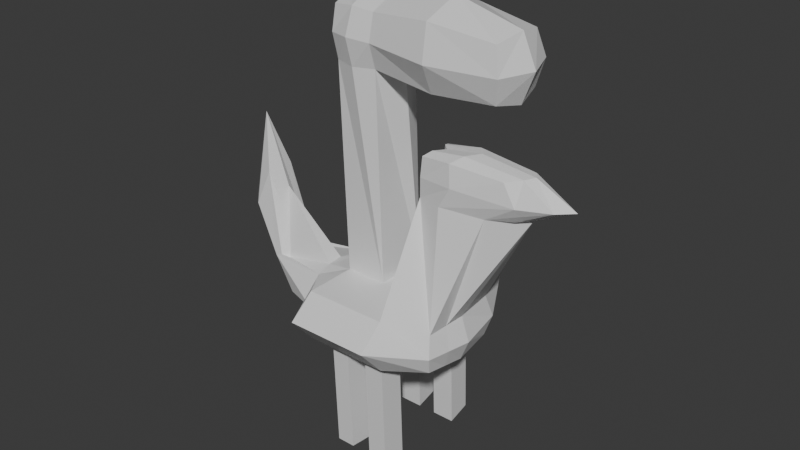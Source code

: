 # Source: thingy-with-gun.blend  (saved by Blender 4.0.36; exported with 4.5.12 LTS)
import bpy
from mathutils import Matrix  # noqa: F401  (used for matrix-valued properties, if any)

bpy.ops.wm.read_factory_settings(use_empty=True)
scene = bpy.context.scene
scene.name = 'Scene'

# ---- collections
col_collection = bpy.data.collections.new('Collection'); scene.collection.children.link(col_collection)

# ---- materials (node trees are filled in below, after node groups)
mat_material = bpy.data.materials.new('Material')
mat_material.alpha_threshold = 0.0
mat_material.use_transparent_shadow = False
mat_material.roughness = 0.5
mat_material.line_color = (0.0, 0.0, 0.0, 1.0)

# ---- material node trees
mat_material.use_nodes = True; mat_material.node_tree.nodes.clear()
_N = mat_material.node_tree.nodes; _L = mat_material.node_tree.links
n0 = _N.new('ShaderNodeOutputMaterial'); n0.name = 'Material Output'; n0.location = (300, 300)
n1 = _N.new('ShaderNodeBsdfPrincipled'); n1.name = 'Principled BSDF'; n1.location = (10, 300)
n1.inputs[3].default_value = 1.45
_L.new(n1.outputs[0], n0.inputs[0])
n0.is_active_output = True

# ---- world
world_world = bpy.data.worlds.new('World'); scene.world = world_world
world_world.use_nodes = True; world_world.node_tree.nodes.clear()
_N = world_world.node_tree.nodes; _L = world_world.node_tree.links
n0 = _N.new('ShaderNodeOutputWorld'); n0.name = 'World Output'; n0.location = (300, 300)
n1 = _N.new('ShaderNodeBackground'); n1.name = 'Background'; n1.location = (10, 300)
n1.inputs[0].default_value = (0.05088, 0.05088, 0.05088, 1.0)
_L.new(n1.outputs[0], n0.inputs[0])
n0.is_active_output = True
world_world.color = (0.05088, 0.05088, 0.05088)
world_world.use_sun_shadow = False
world_world.sun_shadow_jitter_overblur = 0.0

# ---- meshes
me_cube = bpy.data.meshes.new('Cube')
me_cube.from_pydata([(0.9939, 4.359, 2.136), (0.9939, 4.359, -0.7543), (0.9939, -4.067, 2.136), (0.9939, -4.067, -0.7481), (-3.575, 1.0, 1.234), (-3.575, 1.0, -1.0), (-3.575, -1.0, 1.234), (-3.575, -1.0, -1.0), (-4.466, 0.0, -1.148), (-0.6499, 1.801, -1.225), (1.225, 6.072, 1.136), (-4.466, -1.225, 1.164), (1.225, -5.764, 1.136), (-4.466, 1.225, 1.164), (-0.6499, -1.77, 1.546), (1.225, 1.657, 2.36), (-0.6499, -1.77, -1.225), (-4.466, 0.0, 5.03), (-0.6499, 1.801, 1.531), (1.225, 1.657, -1.163), (-0.6499, 2.899, 0.07193), (5.673, -4.067, -0.7481), (-0.6499, -0.02619, -1.732), (-6.999, 0.0, 3.805), (-0.6499, -2.707, 0.09142), (-0.6499, -0.02619, 1.881), (-4.048, -1.216, 1.353), (-4.048, 0.5473, 3.046), (-4.048, 1.216, 1.353), (-4.048, -0.5473, 3.046), (-5.934, 1.029, 3.914), (-5.934, -1.029, 3.914), (-5.934, 1.334e-10, 9.097), (-5.09, -0.8408, 6.008), (-5.09, 0.8408, 6.008), (7.692, 2.745, 0.06883), (7.461, 2.342, -0.9989), (7.692, -2.686, 0.01759), (7.461, -2.36, -1.0), (7.692, -0.02482, 1.358), (7.461, -2.36, 1.226), (7.692, -0.02482, -1.225), (7.461, 2.342, 1.397), (8.2, -0.06318, 0.0), (5.904, 1.657, -1.163), (5.904, 6.072, 1.136), (5.673, 4.359, 2.136), (5.904, 1.657, 2.36), (5.904, -5.764, 1.136), (5.673, 4.359, -0.7543), (5.673, -4.067, 2.136), (5.68, 1.0, 7.812), (9.527, 1.0, 7.812), (11.61, 0.0, 8.037), (9.527, -1.0, 7.812), (6.493, 0.0, 8.037), (5.68, -1.0, 7.812), (5.794, 1.0, 10.02), (10.51, 1.0, 10.02), (11.61, 0.0, 10.24), (10.51, -1.0, 10.02), (6.493, 0.0, 10.24), (5.794, -1.0, 10.02), (7.097, 1.41, 7.872), (10.93, -0.5228, 7.937), (10.93, 0.5221, 7.936), (5.734, -1.075, 8.915), (7.113, -1.397, 7.873), (5.9, -0.4929, 7.975), (5.895, 0.4915, 7.97), (7.566, 1.224, 10.2), (11.29, -0.5312, 10.2), (11.29, 0.5312, 10.2), (8.568, 0.0, 10.58), (7.566, -1.224, 10.2), (6.009, -0.5018, 10.2), (6.009, 0.5018, 10.2), (6.224, -1.669e-05, 9.139), (13.89, 0.0, 9.139), (11.24, -1.106, 8.915), (5.726, 1.079, 8.915), (11.24, 1.106, 8.915), (7.779, 1.477, 9.05), (13.04, 0.6249, 9.068), (7.795, -1.468, 9.05), (5.837, 0.5795, 9.084), (8.04, -0.6776, 10.52), (8.04, 0.6776, 10.52), (5.845, -0.5791, 9.087), (13.04, -0.625, 9.068), (1.109, -1.205, 2.248), (-0.6499, -0.8981, 1.816), (5.788, -1.205, 2.248), (3.333, -4.067, -0.7481), (3.564, 6.072, 1.136), (3.564, -5.764, 1.136), (3.333, 4.359, -0.7543), (3.564, 1.657, -1.163), (3.333, 4.359, 2.136), (3.564, 1.657, 2.36), (3.333, -4.067, 2.136), (3.449, -1.205, 2.248), (-4.021, -0.5, -1.074), (1.109, -1.205, -0.9555), (-0.6499, -0.8981, -1.478), (7.577, -1.192, 1.292), (7.577, -1.192, -1.112), (7.946, -1.375, 0.008793), (5.788, -1.205, -0.9555), (3.449, -1.205, -0.9555), (5.788, -1.205, -0.9555), (5.673, -4.067, -0.7481), (3.333, -4.067, -0.7481), (3.449, -1.205, -0.9555), (5.152, -1.946, -0.9018), (5.097, -3.325, -0.8018), (3.969, -3.325, -0.8018), (4.025, -1.946, -0.9018), (4.037, 2.263, -1.071), (5.327, 2.263, -1.071), (5.199, 3.753, -0.8461), (3.91, 3.753, -0.8461), (2.717, -3.273, -0.8056), (1.674, -3.273, -0.8056), (2.768, -1.998, -0.898), (1.726, -1.998, -0.898), (1.688, 2.251, -1.073), (1.559, 3.766, -0.8441), (2.87, 3.766, -0.8441), (2.999, 2.251, -1.073), (5.152, -1.946, -0.9018), (5.097, -3.325, -0.8018), (3.969, -3.325, -0.8018), (4.025, -1.946, -0.9018), (4.037, 2.263, -1.071), (5.327, 2.263, -1.071), (5.199, 3.753, -0.8461), (3.91, 3.753, -0.8461), (2.717, -3.273, -0.8056), (1.674, -3.273, -0.8056), (2.768, -1.998, -0.898), (1.726, -1.998, -0.898), (1.688, 2.251, -1.073), (1.559, 3.766, -0.8441), (2.87, 3.766, -0.8441), (2.999, 2.251, -1.073), (5.152, -1.946, -0.9018), (5.097, -3.325, -0.8018), (3.969, -3.325, -0.8018), (4.025, -1.946, -0.9018), (4.037, 2.263, -1.071), (5.327, 2.263, -1.071), (5.199, 3.753, -0.8461), (3.91, 3.753, -0.8461), (2.717, -3.273, -0.8056), (1.674, -3.273, -0.8056), (2.768, -1.998, -0.898), (1.726, -1.998, -0.898), (1.688, 2.251, -1.073), (1.559, 3.766, -0.8441), (2.87, 3.766, -0.8441), (2.999, 2.251, -1.073), (5.152, -1.946, -0.9018), (5.097, -3.325, -0.8018), (3.969, -3.325, -0.8018), (4.025, -1.946, -0.9018), (4.037, 2.263, -1.071), (5.327, 2.263, -1.071), (5.199, 3.753, -0.8461), (3.91, 3.753, -0.8461), (2.717, -3.273, -0.8056), (1.674, -3.273, -0.8056), (2.768, -1.998, -0.898), (1.726, -1.998, -0.898), (1.688, 2.251, -1.073), (1.559, 3.766, -0.8441), (2.87, 3.766, -0.8441), (2.999, 2.251, -1.073), (5.152, -1.946, -0.9018), (5.097, -3.325, -0.8018), (3.969, -3.325, -0.8018), (4.025, -1.946, -0.9018), (4.037, 2.263, -1.071), (5.327, 2.263, -1.071), (5.199, 3.753, -0.8461), (3.91, 3.753, -0.8461), (2.717, -3.273, -0.8056), (1.674, -3.273, -0.8056), (2.768, -1.998, -0.898), (1.726, -1.998, -0.898), (1.688, 2.251, -1.073), (1.559, 3.766, -0.8441), (2.87, 3.766, -0.8441), (2.999, 2.251, -1.073), (5.152, -1.682, -7.695), (5.097, -3.061, -7.595), (3.969, -3.061, -7.595), (4.025, -1.682, -7.695), (4.037, 2.528, -7.865), (5.327, 2.528, -7.865), (5.199, 4.017, -7.639), (3.91, 4.017, -7.639), (2.717, -3.009, -7.599), (1.674, -3.009, -7.599), (2.768, -1.734, -7.691), (1.726, -1.734, -7.691), (1.688, 2.515, -7.867), (1.559, 4.03, -7.638), (2.87, 4.03, -7.638), (2.999, 2.515, -7.867), (1.225, 1.086, 16.91), (1.109, -1.776, 16.8), (3.564, 1.086, 16.91), (3.449, -1.776, 16.8), (3.449, -1.667, 14.01), (1.109, -1.667, 14.01), (1.225, 1.195, 14.12), (3.564, 1.195, 14.12), (10.57, -2.063, 16.79), (10.68, 0.799, 16.9), (10.57, -1.953, 14.0), (10.68, 0.9086, 14.11), (0.8454, -0.3449, 17.18), (2.394, 1.212, 17.05), (2.279, -1.912, 16.93), (3.506, -0.3685, 17.45), (3.475, -2.115, 15.39), (0.95, -1.874, 15.4), (1.07, 1.301, 15.52), (3.606, 1.529, 15.53), (4.146, -0.2362, 13.42), (2.394, 1.521, 14.1), (0.5738, -0.2118, 14.06), (2.279, -1.996, 13.97), (10.94, -0.6574, 17.16), (10.87, -2.334, 15.38), (11.01, 1.155, 15.52), (10.94, -0.5226, 13.73), (6.991, -2.325, 17.17), (7.139, 1.335, 17.33), (7.129, 1.224, 13.8), (7.002, -1.917, 13.69), (7.338, 1.965, 15.51), (7.153, -2.804, 15.32), (7.545, -0.3932, 13.57), (11.66, -0.6187, 15.45), (7.253, -0.5439, 18.07), (2.277, 1.695, 15.61), (0.3922, -0.2731, 15.65), (2.148, -0.3641, 17.58), (2.148, -2.28, 15.46)], [], [(25, 17, 29, 6, 14, 91), (24, 14, 6, 26, 11), (34, 27, 4, 28), (104, 103, 3, 16), (48, 21, 38, 37), (20, 18, 0, 10), (9, 20, 10, 1), (5, 13, 20, 9), (13, 28, 4, 18, 20), (50, 40, 54, 67, 56), (108, 44, 41, 106), (45, 46, 42, 35), (102, 104, 16, 7), (5, 9, 22, 8), (9, 1, 19, 22), (8, 23, 30, 13, 5), (7, 11, 31, 23, 8, 102), (33, 29, 17, 32), (16, 24, 11, 7), (3, 12, 24, 16), (12, 2, 14, 24), (90, 91, 14, 2), (0, 18, 25, 15), (18, 4, 27, 17, 25), (31, 33, 32, 23), (11, 26, 33, 31), (26, 6, 29, 33), (30, 34, 28, 13), (23, 32, 34, 30), (32, 17, 27, 34), (107, 105, 40, 37), (106, 107, 37, 38), (36, 35, 43, 41), (35, 42, 39, 43), (49, 45, 35, 36), (44, 49, 36, 41), (39, 42, 52, 65, 53), (50, 48, 37, 40), (100, 95, 48, 50), (101, 100, 50, 92), (96, 49, 120, 121), (96, 94, 45, 49), (94, 98, 46, 45), (109, 97, 44, 108), (98, 99, 47, 46), (95, 93, 21, 48), (89, 78, 59, 71), (88, 66, 62, 75), (40, 105, 39, 53, 64, 54), (47, 92, 50, 56, 68, 55), (42, 46, 51, 63, 52), (46, 47, 55, 69, 51), (87, 73, 59, 72), (86, 74, 60, 71), (85, 77, 61, 76), (84, 79, 60, 74), (83, 81, 58, 72), (82, 80, 57, 70), (81, 82, 70, 58), (52, 63, 82, 81), (63, 51, 80, 82), (78, 83, 72, 59), (53, 65, 83, 78), (65, 52, 81, 83), (66, 84, 74, 62), (56, 67, 84, 66), (67, 54, 79, 84), (80, 85, 76, 57), (51, 69, 85, 80), (69, 55, 77, 85), (73, 86, 71, 59), (61, 75, 86, 73), (75, 62, 74, 86), (70, 87, 72, 58), (57, 76, 87, 70), (76, 61, 73, 87), (77, 88, 75, 61), (55, 68, 88, 77), (68, 56, 66, 88), (79, 89, 71, 60), (54, 64, 89, 79), (64, 53, 78, 89), (99, 101, 92, 47), (15, 25, 91, 90), (250, 226, 213, 224), (12, 3, 93, 95), (0, 15, 99, 98), (103, 19, 97, 109), (10, 0, 98, 94), (1, 10, 94, 96), (19, 1, 127, 126), (90, 2, 100, 101), (2, 12, 95, 100), (93, 3, 123, 122), (21, 93, 112, 111), (41, 43, 107, 106), (43, 39, 105, 107), (8, 22, 104, 102), (21, 108, 106, 38), (22, 19, 103, 104), (112, 113, 117, 116), (108, 21, 111, 110), (109, 108, 110, 113), (93, 109, 113, 112), (117, 114, 130, 133), (110, 111, 115, 114), (113, 110, 114, 117), (111, 112, 116, 115), (127, 128, 144, 143), (44, 97, 118, 119), (97, 96, 121, 118), (49, 44, 119, 120), (121, 120, 136, 137), (109, 93, 122, 124), (3, 103, 125, 123), (103, 109, 124, 125), (124, 122, 138, 140), (1, 96, 128, 127), (97, 19, 126, 129), (96, 97, 129, 128), (131, 132, 148, 147), (138, 139, 155, 154), (144, 145, 161, 160), (130, 131, 147, 146), (123, 125, 141, 139), (118, 121, 137, 134), (129, 126, 142, 145), (125, 124, 140, 141), (128, 129, 145, 144), (114, 115, 131, 130), (119, 118, 134, 135), (115, 116, 132, 131), (122, 123, 139, 138), (120, 119, 135, 136), (126, 127, 143, 142), (116, 117, 133, 132), (161, 158, 174, 177), (153, 152, 168, 169), (159, 160, 176, 175), (152, 151, 167, 168), (140, 138, 154, 156), (132, 133, 149, 148), (139, 141, 157, 155), (133, 130, 146, 149), (141, 140, 156, 157), (135, 134, 150, 151), (142, 143, 159, 158), (136, 135, 151, 152), (143, 144, 160, 159), (137, 136, 152, 153), (145, 142, 158, 161), (134, 137, 153, 150), (167, 166, 182, 183), (173, 172, 188, 189), (165, 162, 178, 181), (171, 173, 189, 187), (150, 153, 169, 166), (146, 147, 163, 162), (160, 161, 177, 176), (154, 155, 171, 170), (147, 148, 164, 163), (156, 154, 170, 172), (148, 149, 165, 164), (155, 157, 173, 171), (149, 146, 162, 165), (157, 156, 172, 173), (151, 150, 166, 167), (158, 159, 175, 174), (179, 180, 196, 195), (186, 187, 203, 202), (192, 193, 209, 208), (178, 179, 195, 194), (174, 175, 191, 190), (168, 167, 183, 184), (175, 176, 192, 191), (169, 168, 184, 185), (177, 174, 190, 193), (166, 169, 185, 182), (162, 163, 179, 178), (176, 177, 193, 192), (170, 171, 187, 186), (163, 164, 180, 179), (172, 170, 186, 188), (164, 165, 181, 180), (196, 197, 194, 195), (198, 201, 200, 199), (203, 205, 204, 202), (206, 207, 208, 209), (188, 186, 202, 204), (180, 181, 197, 196), (187, 189, 205, 203), (181, 178, 194, 197), (189, 188, 204, 205), (183, 182, 198, 199), (190, 191, 207, 206), (184, 183, 199, 200), (191, 192, 208, 207), (185, 184, 200, 201), (193, 190, 206, 209), (182, 185, 201, 198), (249, 224, 213, 225), (248, 227, 211, 222), (247, 228, 210, 223), (246, 238, 218, 234), (101, 99, 217, 230, 214), (99, 15, 216, 231, 217), (15, 90, 215, 232, 216), (90, 101, 214, 233, 215), (245, 236, 219, 234), (244, 240, 221, 237), (243, 241, 220, 235), (242, 239, 219, 236), (240, 242, 236, 221), (217, 229, 242, 240), (229, 212, 239, 242), (238, 243, 235, 218), (213, 226, 243, 238), (226, 214, 241, 243), (241, 244, 237, 220), (214, 230, 244, 241), (230, 217, 240, 244), (235, 245, 234, 218), (220, 237, 245, 235), (237, 221, 236, 245), (239, 246, 234, 219), (212, 225, 246, 239), (225, 213, 238, 246), (229, 247, 223, 212), (217, 231, 247, 229), (231, 216, 228, 247), (228, 248, 222, 210), (216, 232, 248, 228), (232, 215, 227, 248), (223, 249, 225, 212), (210, 222, 249, 223), (222, 211, 224, 249), (227, 250, 224, 211), (215, 233, 250, 227), (233, 214, 226, 250)])
_uv = me_cube.uv_layers.new(name='UVMap')
_uv.uv.foreach_set('vector', [0.75, 0.625, 0.875, 0.625, 0.875, 0.6875, 0.875, 0.75, 0.75, 0.75, 0.75, 0.6875, 0.5, 0.875, 0.625, 0.875, 0.625, 1.0, 0.5625, 1.0, 0.5, 1.0, 0.5625, 0.1875, 0.625, 0.1875, 0.625, 0.25, 0.5625, 0.25, 0.25, 0.6875, 0.375, 0.6875, 0.375, 0.75, 0.25, 0.75, 0.5, 0.75, 0.375, 0.75, 0.375, 0.75, 0.5, 0.75, 0.5, 0.375, 0.625, 0.375, 0.625, 0.5, 0.5, 0.5, 0.375, 0.375, 0.5, 0.375, 0.5, 0.5, 0.375, 0.5, 0.375, 0.25, 0.5, 0.25, 0.5, 0.375, 0.375, 0.375, 0.5, 0.25, 0.5625, 0.25, 0.625, 0.25, 0.625, 0.375, 0.5, 0.375, 0.625, 0.75, 0.625, 0.75, 0.625, 0.75, 0.625, 0.75, 0.625, 0.75, 0.375, 0.6875, 0.375, 0.625, 0.375, 0.625, 0.375, 0.6875, 0.5, 0.5, 0.625, 0.5, 0.625, 0.5, 0.5, 0.5, 0.125, 0.6875, 0.25, 0.6875, 0.25, 0.75, 0.125, 0.75, 0.125, 0.5, 0.25, 0.5, 0.25, 0.625, 0.125, 0.625, 0.25, 0.5, 0.375, 0.5, 0.375, 0.625, 0.25, 0.625, 0.375, 0.125, 0.5, 0.125, 0.5, 0.1875, 0.5, 0.25, 0.375, 0.25, 0.375, 0.0, 0.5, 0.0, 0.5, 0.0625, 0.5, 0.125, 0.375, 0.125, 0.375, 0.0625, 0.5625, 0.0625, 0.625, 0.0625, 0.625, 0.125, 0.5625, 0.125, 0.375, 0.875, 0.5, 0.875, 0.5, 1.0, 0.375, 1.0, 0.375, 0.75, 0.5, 0.75, 0.5, 0.875, 0.375, 0.875, 0.5, 0.75, 0.625, 0.75, 0.625, 0.875, 0.5, 0.875, 0.625, 0.6875, 0.75, 0.6875, 0.75, 0.75, 0.625, 0.75, 0.625, 0.5, 0.75, 0.5, 0.75, 0.625, 0.625, 0.625, 0.75, 0.5, 0.875, 0.5, 0.875, 0.5625, 0.875, 0.625, 0.75, 0.625, 0.5, 0.0625, 0.5625, 0.0625, 0.5625, 0.125, 0.5, 0.125, 0.5, 0.0, 0.5625, 0.0, 0.5625, 0.0625, 0.5, 0.0625, 0.5625, 0.0, 0.625, 0.0, 0.625, 0.0625, 0.5625, 0.0625, 0.5, 0.1875, 0.5625, 0.1875, 0.5625, 0.25, 0.5, 0.25, 0.5, 0.125, 0.5625, 0.125, 0.5625, 0.1875, 0.5, 0.1875, 0.5625, 0.125, 0.625, 0.125, 0.625, 0.1875, 0.5625, 0.1875, 0.5, 0.6875, 0.625, 0.6875, 0.625, 0.75, 0.5, 0.75, 0.375, 0.6875, 0.5, 0.6875, 0.5, 0.75, 0.375, 0.75, 0.375, 0.5, 0.5, 0.5, 0.5, 0.625, 0.375, 0.625, 0.5, 0.5, 0.625, 0.5, 0.625, 0.625, 0.5, 0.625, 0.375, 0.5, 0.5, 0.5, 0.5, 0.5, 0.375, 0.5, 0.375, 0.625, 0.375, 0.5, 0.375, 0.5, 0.375, 0.625, 0.625, 0.625, 0.625, 0.5, 0.625, 0.5, 0.625, 0.5625, 0.625, 0.625, 0.625, 0.75, 0.5, 0.75, 0.5, 0.75, 0.625, 0.75, 0.625, 0.75, 0.5, 0.75, 0.5, 0.75, 0.625, 0.75, 0.625, 0.6875, 0.625, 0.75, 0.625, 0.75, 0.625, 0.6875, 0.375, 0.5, 0.375, 0.5, 0.375, 0.5, 0.375, 0.5, 0.375, 0.5, 0.5, 0.5, 0.5, 0.5, 0.375, 0.5, 0.5, 0.5, 0.625, 0.5, 0.625, 0.5, 0.5, 0.5, 0.375, 0.6875, 0.375, 0.625, 0.375, 0.625, 0.375, 0.6875, 0.625, 0.5, 0.625, 0.625, 0.625, 0.625, 0.625, 0.5, 0.5, 0.75, 0.375, 0.75, 0.375, 0.75, 0.5, 0.75, 0.625, 0.6875, 0.625, 0.625, 0.625, 0.625, 0.625, 0.6875, 0.625, 0.6875, 0.625, 0.75, 0.625, 0.75, 0.625, 0.6875, 0.625, 0.75, 0.625, 0.6875, 0.625, 0.625, 0.625, 0.625, 0.625, 0.6875, 0.625, 0.75, 0.625, 0.625, 0.625, 0.6875, 0.625, 0.75, 0.625, 0.75, 0.625, 0.6875, 0.625, 0.625, 0.625, 0.5, 0.625, 0.5, 0.625, 0.5, 0.625, 0.5, 0.625, 0.5, 0.625, 0.5, 0.625, 0.625, 0.625, 0.625, 0.625, 0.5625, 0.625, 0.5, 0.625, 0.5625, 0.625, 0.625, 0.625, 0.625, 0.625, 0.5625, 0.625, 0.6875, 0.625, 0.75, 0.625, 0.75, 0.625, 0.6875, 0.625, 0.5625, 0.625, 0.625, 0.625, 0.625, 0.625, 0.5625, 0.625, 0.75, 0.625, 0.75, 0.625, 0.75, 0.625, 0.75, 0.625, 0.5625, 0.625, 0.5, 0.625, 0.5, 0.625, 0.5625, 0.625, 0.5, 0.625, 0.5, 0.625, 0.5, 0.625, 0.5, 0.625, 0.5, 0.625, 0.5, 0.625, 0.5, 0.625, 0.5, 0.625, 0.5, 0.625, 0.5, 0.625, 0.5, 0.625, 0.5, 0.625, 0.5, 0.625, 0.5, 0.625, 0.5, 0.625, 0.5, 0.625, 0.625, 0.625, 0.5625, 0.625, 0.5625, 0.625, 0.625, 0.625, 0.625, 0.625, 0.5625, 0.625, 0.5625, 0.625, 0.625, 0.625, 0.5625, 0.625, 0.5, 0.625, 0.5, 0.625, 0.5625, 0.625, 0.75, 0.625, 0.75, 0.625, 0.75, 0.625, 0.75, 0.625, 0.75, 0.625, 0.75, 0.625, 0.75, 0.625, 0.75, 0.625, 0.75, 0.625, 0.75, 0.625, 0.75, 0.625, 0.75, 0.625, 0.5, 0.625, 0.5625, 0.625, 0.5625, 0.625, 0.5, 0.625, 0.5, 0.625, 0.5625, 0.625, 0.5625, 0.625, 0.5, 0.625, 0.5625, 0.625, 0.625, 0.625, 0.625, 0.625, 0.5625, 0.625, 0.625, 0.625, 0.6875, 0.625, 0.6875, 0.625, 0.625, 0.625, 0.625, 0.625, 0.6875, 0.625, 0.6875, 0.625, 0.625, 0.625, 0.6875, 0.625, 0.75, 0.625, 0.75, 0.625, 0.6875, 0.625, 0.5, 0.625, 0.5625, 0.625, 0.5625, 0.625, 0.5, 0.625, 0.5, 0.625, 0.5625, 0.625, 0.5625, 0.625, 0.5, 0.625, 0.5625, 0.625, 0.625, 0.625, 0.625, 0.625, 0.5625, 0.625, 0.625, 0.625, 0.6875, 0.625, 0.6875, 0.625, 0.625, 0.625, 0.625, 0.625, 0.6875, 0.625, 0.6875, 0.625, 0.625, 0.625, 0.6875, 0.625, 0.75, 0.625, 0.75, 0.625, 0.6875, 0.625, 0.75, 0.625, 0.6875, 0.625, 0.6875, 0.625, 0.75, 0.625, 0.75, 0.625, 0.6875, 0.625, 0.6875, 0.625, 0.75, 0.625, 0.6875, 0.625, 0.625, 0.625, 0.625, 0.625, 0.6875, 0.625, 0.625, 0.625, 0.6875, 0.625, 0.6875, 0.625, 0.625, 0.625, 0.625, 0.75, 0.625, 0.75, 0.6875, 0.625, 0.6875, 0.625, 0.6875, 0.625, 0.6875, 0.625, 0.6875, 0.625, 0.6875, 0.5, 0.75, 0.375, 0.75, 0.375, 0.75, 0.5, 0.75, 0.625, 0.5, 0.625, 0.625, 0.625, 0.625, 0.625, 0.5, 0.375, 0.6875, 0.375, 0.625, 0.375, 0.625, 0.375, 0.6875, 0.5, 0.5, 0.625, 0.5, 0.625, 0.5, 0.5, 0.5, 0.375, 0.5, 0.5, 0.5, 0.5, 0.5, 0.375, 0.5, 0.375, 0.625, 0.375, 0.5, 0.375, 0.5, 0.375, 0.625, 0.625, 0.6875, 0.625, 0.75, 0.625, 0.75, 0.625, 0.6875, 0.625, 0.75, 0.5, 0.75, 0.5, 0.75, 0.625, 0.75, 0.375, 0.75, 0.375, 0.75, 0.375, 0.75, 0.375, 0.75, 0.375, 0.75, 0.375, 0.75, 0.375, 0.75, 0.375, 0.75, 0.375, 0.625, 0.5, 0.625, 0.5, 0.6875, 0.375, 0.6875, 0.5, 0.625, 0.625, 0.625, 0.625, 0.6875, 0.5, 0.6875, 0.125, 0.625, 0.25, 0.625, 0.25, 0.6875, 0.125, 0.6875, 0.375, 0.75, 0.375, 0.6875, 0.375, 0.6875, 0.375, 0.75, 0.25, 0.625, 0.375, 0.625, 0.375, 0.6875, 0.25, 0.6875, 0.375, 0.75, 0.375, 0.6875, 0.375, 0.6875, 0.375, 0.75, 0.375, 0.6875, 0.375, 0.75, 0.375, 0.75, 0.375, 0.6875, 0.375, 0.6875, 0.375, 0.6875, 0.375, 0.6875, 0.375, 0.6875, 0.375, 0.75, 0.375, 0.6875, 0.375, 0.6875, 0.375, 0.75, 0.375, 0.6875, 0.375, 0.6875, 0.375, 0.6875, 0.375, 0.6875, 0.375, 0.6875, 0.375, 0.75, 0.375, 0.75, 0.375, 0.6875, 0.375, 0.6875, 0.375, 0.6875, 0.375, 0.6875, 0.375, 0.6875, 0.375, 0.75, 0.375, 0.75, 0.375, 0.75, 0.375, 0.75, 0.375, 0.5, 0.375, 0.5, 0.375, 0.5, 0.375, 0.5, 0.375, 0.625, 0.375, 0.625, 0.375, 0.625, 0.375, 0.625, 0.375, 0.625, 0.375, 0.5, 0.375, 0.5, 0.375, 0.625, 0.375, 0.5, 0.375, 0.625, 0.375, 0.625, 0.375, 0.5, 0.375, 0.5, 0.375, 0.5, 0.375, 0.5, 0.375, 0.5, 0.375, 0.6875, 0.375, 0.75, 0.375, 0.75, 0.375, 0.6875, 0.375, 0.75, 0.375, 0.6875, 0.375, 0.6875, 0.375, 0.75, 0.375, 0.6875, 0.375, 0.6875, 0.375, 0.6875, 0.375, 0.6875, 0.375, 0.6875, 0.375, 0.75, 0.375, 0.75, 0.375, 0.6875, 0.375, 0.5, 0.375, 0.5, 0.375, 0.5, 0.375, 0.5, 0.375, 0.625, 0.375, 0.625, 0.375, 0.625, 0.375, 0.625, 0.375, 0.5, 0.375, 0.625, 0.375, 0.625, 0.375, 0.5, 0.375, 0.75, 0.375, 0.75, 0.375, 0.75, 0.375, 0.75, 0.375, 0.75, 0.375, 0.75, 0.375, 0.75, 0.375, 0.75, 0.375, 0.5, 0.375, 0.625, 0.375, 0.625, 0.375, 0.5, 0.375, 0.6875, 0.375, 0.75, 0.375, 0.75, 0.375, 0.6875, 0.375, 0.75, 0.375, 0.6875, 0.375, 0.6875, 0.375, 0.75, 0.375, 0.625, 0.375, 0.5, 0.375, 0.5, 0.375, 0.625, 0.375, 0.625, 0.375, 0.625, 0.375, 0.625, 0.375, 0.625, 0.375, 0.6875, 0.375, 0.6875, 0.375, 0.6875, 0.375, 0.6875, 0.375, 0.5, 0.375, 0.625, 0.375, 0.625, 0.375, 0.5, 0.375, 0.6875, 0.375, 0.75, 0.375, 0.75, 0.375, 0.6875, 0.375, 0.625, 0.375, 0.625, 0.375, 0.625, 0.375, 0.625, 0.375, 0.75, 0.375, 0.75, 0.375, 0.75, 0.375, 0.75, 0.375, 0.75, 0.375, 0.75, 0.375, 0.75, 0.375, 0.75, 0.375, 0.5, 0.375, 0.625, 0.375, 0.625, 0.375, 0.5, 0.375, 0.625, 0.375, 0.5, 0.375, 0.5, 0.375, 0.625, 0.375, 0.75, 0.375, 0.6875, 0.375, 0.6875, 0.375, 0.75, 0.375, 0.625, 0.375, 0.625, 0.375, 0.625, 0.375, 0.625, 0.375, 0.5, 0.375, 0.5, 0.375, 0.5, 0.375, 0.5, 0.375, 0.5, 0.375, 0.5, 0.375, 0.5, 0.375, 0.5, 0.375, 0.5, 0.375, 0.625, 0.375, 0.625, 0.375, 0.5, 0.375, 0.6875, 0.375, 0.75, 0.375, 0.75, 0.375, 0.6875, 0.375, 0.75, 0.375, 0.6875, 0.375, 0.6875, 0.375, 0.75, 0.375, 0.75, 0.375, 0.6875, 0.375, 0.6875, 0.375, 0.75, 0.375, 0.6875, 0.375, 0.6875, 0.375, 0.6875, 0.375, 0.6875, 0.375, 0.6875, 0.375, 0.6875, 0.375, 0.6875, 0.375, 0.6875, 0.375, 0.625, 0.375, 0.625, 0.375, 0.625, 0.375, 0.625, 0.375, 0.625, 0.375, 0.5, 0.375, 0.5, 0.375, 0.625, 0.375, 0.5, 0.375, 0.625, 0.375, 0.625, 0.375, 0.5, 0.375, 0.5, 0.375, 0.5, 0.375, 0.5, 0.375, 0.5, 0.375, 0.5, 0.375, 0.5, 0.375, 0.5, 0.375, 0.5, 0.375, 0.625, 0.375, 0.625, 0.375, 0.625, 0.375, 0.625, 0.375, 0.625, 0.375, 0.5, 0.375, 0.5, 0.375, 0.625, 0.375, 0.625, 0.375, 0.625, 0.375, 0.625, 0.375, 0.625, 0.375, 0.6875, 0.375, 0.6875, 0.375, 0.6875, 0.375, 0.6875, 0.375, 0.6875, 0.375, 0.6875, 0.375, 0.6875, 0.375, 0.6875, 0.375, 0.75, 0.375, 0.6875, 0.375, 0.6875, 0.375, 0.75, 0.375, 0.625, 0.375, 0.5, 0.375, 0.5, 0.375, 0.625, 0.375, 0.6875, 0.375, 0.75, 0.375, 0.75, 0.375, 0.6875, 0.375, 0.5, 0.375, 0.625, 0.375, 0.625, 0.375, 0.5, 0.375, 0.75, 0.375, 0.75, 0.375, 0.75, 0.375, 0.75, 0.375, 0.75, 0.375, 0.75, 0.375, 0.75, 0.375, 0.75, 0.375, 0.6875, 0.375, 0.75, 0.375, 0.75, 0.375, 0.6875, 0.375, 0.75, 0.375, 0.6875, 0.375, 0.6875, 0.375, 0.75, 0.375, 0.75, 0.375, 0.6875, 0.375, 0.6875, 0.375, 0.75, 0.375, 0.6875, 0.375, 0.6875, 0.375, 0.6875, 0.375, 0.6875, 0.375, 0.6875, 0.375, 0.6875, 0.375, 0.6875, 0.375, 0.6875, 0.375, 0.625, 0.375, 0.625, 0.375, 0.625, 0.375, 0.625, 0.375, 0.625, 0.375, 0.5, 0.375, 0.5, 0.375, 0.625, 0.375, 0.75, 0.375, 0.75, 0.375, 0.75, 0.375, 0.75, 0.375, 0.75, 0.375, 0.75, 0.375, 0.75, 0.375, 0.75, 0.375, 0.5, 0.375, 0.625, 0.375, 0.625, 0.375, 0.5, 0.375, 0.6875, 0.375, 0.75, 0.375, 0.75, 0.375, 0.6875, 0.375, 0.625, 0.375, 0.5, 0.375, 0.5, 0.375, 0.625, 0.375, 0.5, 0.375, 0.625, 0.375, 0.625, 0.375, 0.5, 0.375, 0.5, 0.375, 0.5, 0.375, 0.5, 0.375, 0.5, 0.375, 0.5, 0.375, 0.5, 0.375, 0.5, 0.375, 0.5, 0.375, 0.625, 0.375, 0.625, 0.375, 0.625, 0.375, 0.625, 0.375, 0.625, 0.375, 0.5, 0.375, 0.5, 0.375, 0.625, 0.375, 0.6875, 0.375, 0.75, 0.375, 0.75, 0.375, 0.6875, 0.375, 0.5, 0.375, 0.625, 0.375, 0.625, 0.375, 0.5, 0.375, 0.75, 0.375, 0.75, 0.375, 0.75, 0.375, 0.75, 0.375, 0.75, 0.375, 0.75, 0.375, 0.75, 0.375, 0.75, 0.375, 0.6875, 0.375, 0.75, 0.375, 0.75, 0.375, 0.6875, 0.375, 0.75, 0.375, 0.6875, 0.375, 0.6875, 0.375, 0.75, 0.375, 0.75, 0.375, 0.6875, 0.375, 0.6875, 0.375, 0.75, 0.375, 0.625, 0.375, 0.5, 0.375, 0.5, 0.375, 0.625, 0.375, 0.75, 0.375, 0.6875, 0.375, 0.6875, 0.375, 0.75, 0.375, 0.625, 0.375, 0.5, 0.375, 0.5, 0.375, 0.625, 0.375, 0.6875, 0.375, 0.75, 0.375, 0.75, 0.375, 0.6875, 0.375, 0.75, 0.375, 0.6875, 0.375, 0.6875, 0.375, 0.75, 0.375, 0.75, 0.375, 0.6875, 0.375, 0.6875, 0.375, 0.75, 0.375, 0.6875, 0.375, 0.6875, 0.375, 0.6875, 0.375, 0.6875, 0.375, 0.6875, 0.375, 0.6875, 0.375, 0.6875, 0.375, 0.6875, 0.375, 0.625, 0.375, 0.625, 0.375, 0.625, 0.375, 0.625, 0.375, 0.625, 0.375, 0.5, 0.375, 0.5, 0.375, 0.625, 0.375, 0.5, 0.375, 0.625, 0.375, 0.625, 0.375, 0.5, 0.375, 0.5, 0.375, 0.5, 0.375, 0.5, 0.375, 0.5, 0.375, 0.5, 0.375, 0.5, 0.375, 0.5, 0.375, 0.5, 0.375, 0.625, 0.375, 0.625, 0.375, 0.625, 0.375, 0.625, 0.375, 0.625, 0.375, 0.5, 0.375, 0.5, 0.375, 0.625, 0.625, 0.6562, 0.625, 0.6875, 0.625, 0.6875, 0.625, 0.6562, 0.625, 0.6562, 0.625, 0.6875, 0.625, 0.6875, 0.625, 0.6562, 0.625, 0.625, 0.625, 0.625, 0.625, 0.625, 0.625, 0.625, 0.625, 0.6562, 0.625, 0.6875, 0.625, 0.6875, 0.625, 0.6562, 0.625, 0.6875, 0.625, 0.625, 0.625, 0.625, 0.625, 0.6562, 0.625, 0.6875, 0.625, 0.625, 0.625, 0.625, 0.625, 0.625, 0.625, 0.625, 0.625, 0.625, 0.625, 0.625, 0.625, 0.6875, 0.625, 0.6875, 0.625, 0.6562, 0.625, 0.625, 0.625, 0.6875, 0.625, 0.6875, 0.625, 0.6875, 0.625, 0.6875, 0.625, 0.6875, 0.625, 0.6562, 0.625, 0.625, 0.625, 0.625, 0.625, 0.6562, 0.625, 0.6562, 0.625, 0.625, 0.625, 0.625, 0.625, 0.6562, 0.625, 0.6875, 0.625, 0.6875, 0.625, 0.6875, 0.625, 0.6875, 0.625, 0.625, 0.625, 0.625, 0.625, 0.625, 0.625, 0.625, 0.625, 0.625, 0.625, 0.625, 0.625, 0.625, 0.625, 0.625, 0.625, 0.625, 0.625, 0.625, 0.625, 0.625, 0.625, 0.625, 0.625, 0.625, 0.625, 0.625, 0.625, 0.625, 0.625, 0.625, 0.625, 0.6875, 0.625, 0.6875, 0.625, 0.6875, 0.625, 0.6875, 0.625, 0.6875, 0.625, 0.6875, 0.625, 0.6875, 0.625, 0.6875, 0.625, 0.6875, 0.625, 0.6875, 0.625, 0.6875, 0.625, 0.6875, 0.625, 0.6875, 0.625, 0.6562, 0.625, 0.6562, 0.625, 0.6875, 0.625, 0.6875, 0.625, 0.6562, 0.625, 0.6562, 0.625, 0.6875, 0.625, 0.6562, 0.625, 0.625, 0.625, 0.625, 0.625, 0.6562, 0.625, 0.6875, 0.625, 0.6562, 0.625, 0.6562, 0.625, 0.6875, 0.625, 0.6875, 0.625, 0.6562, 0.625, 0.6562, 0.625, 0.6875, 0.625, 0.6562, 0.625, 0.625, 0.625, 0.625, 0.625, 0.6562, 0.625, 0.625, 0.625, 0.6562, 0.625, 0.6562, 0.625, 0.625, 0.625, 0.625, 0.625, 0.6562, 0.625, 0.6562, 0.625, 0.625, 0.625, 0.6562, 0.625, 0.6875, 0.625, 0.6875, 0.625, 0.6562, 0.625, 0.625, 0.625, 0.625, 0.625, 0.625, 0.625, 0.625, 0.625, 0.625, 0.625, 0.625, 0.625, 0.625, 0.625, 0.625, 0.625, 0.625, 0.625, 0.625, 0.625, 0.625, 0.625, 0.625, 0.625, 0.625, 0.625, 0.6562, 0.625, 0.6562, 0.625, 0.625, 0.625, 0.625, 0.625, 0.6562, 0.625, 0.6562, 0.625, 0.625, 0.625, 0.6562, 0.625, 0.6875, 0.625, 0.6875, 0.625, 0.6562, 0.625, 0.625, 0.625, 0.6562, 0.625, 0.6562, 0.625, 0.625, 0.625, 0.625, 0.625, 0.6562, 0.625, 0.6562, 0.625, 0.625, 0.625, 0.6562, 0.625, 0.6875, 0.625, 0.6875, 0.625, 0.6562, 0.625, 0.6875, 0.625, 0.6875, 0.625, 0.6875, 0.625, 0.6875, 0.625, 0.6875, 0.625, 0.6875, 0.625, 0.6875, 0.625, 0.6875, 0.625, 0.6875, 0.625, 0.6875, 0.625, 0.6875, 0.625, 0.6875])
me_cube.materials.append(mat_material)
me_cube.use_mirror_vertex_groups = False
me_cube.update()

# ---- objects
ob_cube = bpy.data.objects.new('Cube', me_cube)

# ---- transforms, parenting, visibility, modifiers, constraints
ob_cube.location = (0.0, 0.0, 0.0)
ob_cube.lock_rotations_4d = False
ob_cube.empty_display_type = 'ARROWS'
ob_cube.lineart.crease_threshold = 0.0

# ---- collection membership
col_collection.objects.link(ob_cube)

# ---- scene / render settings (as saved in the file)
scene.frame_start = 1; scene.frame_end = 250; scene.frame_set(1)
scene.render.engine = 'BLENDER_EEVEE_NEXT'
scene.cycles.sampling_pattern = 'TABULATED_SOBOL'
bpy.context.view_layer.update()

# ---- added for rendering (the .blend has no active camera and no usable light): camera, sun
cam_auto = bpy.data.cameras.new('AutoCamera')
cam_auto.lens = 50.0
cam_auto.sensor_width = 36.0
cam_auto.clip_end = 1000.0
ob_auto_camera = bpy.data.objects.new('AutoCamera', cam_auto)
scene.collection.objects.link(ob_auto_camera)
ob_auto_camera.location = (36.1443, -39.0858, 31.2614)
ob_auto_camera.rotation_euler = (1.09748, -7.21219e-08, 0.694738)
scene.camera = ob_auto_camera
light_auto_sun = bpy.data.lights.new('AutoSun', 'SUN')
light_auto_sun.energy = 3.0
light_auto_sun.angle = 0.0523599
ob_auto_sun = bpy.data.objects.new('AutoSun', light_auto_sun)
scene.collection.objects.link(ob_auto_sun)
ob_auto_sun.rotation_euler = (0.872665, 0.174533, 0.523599)
bpy.context.view_layer.update()

